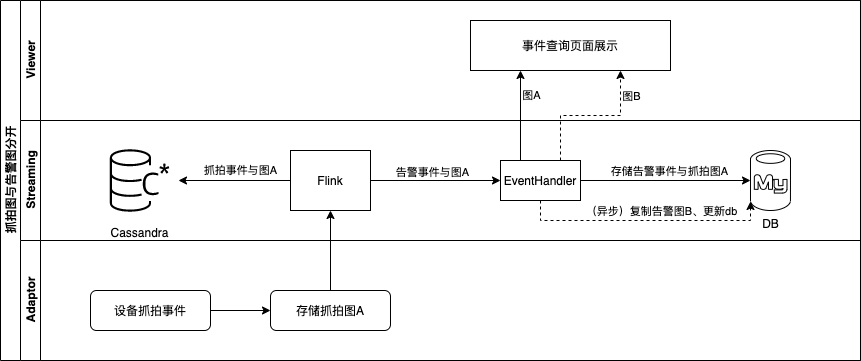

The diagram above was exported from draw.io. Its source (the exported page's mxGraphModel, read from the mxfile embedded in the PNG):
<mxGraphModel dx="1106" dy="803" grid="1" gridSize="10" guides="1" tooltips="1" connect="1" arrows="1" fold="1" page="1" pageScale="1" pageWidth="827" pageHeight="1169" math="0" shadow="0">
  <root>
    <mxCell id="0" />
    <mxCell id="1" parent="0" />
    <mxCell id="dNxyNK7c78bLwvsdeMH5-19" value="抓拍图与告警图分开" style="swimlane;html=1;childLayout=stackLayout;resizeParent=1;resizeParentMax=0;horizontal=0;startSize=20;horizontalStack=0;" parent="1" vertex="1">
      <mxGeometry x="130" y="130" width="860" height="360" as="geometry">
        <mxRectangle x="120" y="120" width="30" height="50" as="alternateBounds" />
      </mxGeometry>
    </mxCell>
    <mxCell id="dNxyNK7c78bLwvsdeMH5-20" value="Viewer" style="swimlane;html=1;startSize=20;horizontal=0;" parent="dNxyNK7c78bLwvsdeMH5-19" vertex="1">
      <mxGeometry x="20" width="840" height="120" as="geometry" />
    </mxCell>
    <mxCell id="dNxyNK7c78bLwvsdeMH5-24" value="事件查询页面展示" style="rounded=0;whiteSpace=wrap;html=1;fontFamily=Helvetica;fontSize=12;fontColor=#000000;align=center;" parent="dNxyNK7c78bLwvsdeMH5-20" vertex="1">
      <mxGeometry x="450" y="20" width="200" height="50" as="geometry" />
    </mxCell>
    <mxCell id="dNxyNK7c78bLwvsdeMH5-21" value="Streaming" style="swimlane;html=1;startSize=20;horizontal=0;" parent="dNxyNK7c78bLwvsdeMH5-19" vertex="1">
      <mxGeometry x="20" y="120" width="840" height="120" as="geometry" />
    </mxCell>
    <mxCell id="qHHsNntBUnSbDEnm5XOk-16" value="抓拍事件与图A" style="edgeStyle=orthogonalEdgeStyle;rounded=0;orthogonalLoop=1;jettySize=auto;html=1;" edge="1" parent="dNxyNK7c78bLwvsdeMH5-21" source="dNxyNK7c78bLwvsdeMH5-26" target="qHHsNntBUnSbDEnm5XOk-10">
      <mxGeometry x="-0.1071" y="-10" relative="1" as="geometry">
        <mxPoint as="offset" />
      </mxGeometry>
    </mxCell>
    <mxCell id="dNxyNK7c78bLwvsdeMH5-26" value="Flink" style="rounded=0;whiteSpace=wrap;html=1;fontFamily=Helvetica;fontSize=12;fontColor=#000000;align=center;" parent="dNxyNK7c78bLwvsdeMH5-21" vertex="1">
      <mxGeometry x="270" y="30" width="80" height="60" as="geometry" />
    </mxCell>
    <mxCell id="qHHsNntBUnSbDEnm5XOk-17" style="edgeStyle=orthogonalEdgeStyle;rounded=0;orthogonalLoop=1;jettySize=auto;html=1;entryX=0;entryY=0.5;entryDx=0;entryDy=0;entryPerimeter=0;" edge="1" parent="dNxyNK7c78bLwvsdeMH5-21" source="qHHsNntBUnSbDEnm5XOk-9" target="qHHsNntBUnSbDEnm5XOk-14">
      <mxGeometry relative="1" as="geometry" />
    </mxCell>
    <mxCell id="qHHsNntBUnSbDEnm5XOk-21" value="存储告警事件与抓拍图A" style="edgeLabel;html=1;align=center;verticalAlign=middle;resizable=0;points=[];" vertex="1" connectable="0" parent="qHHsNntBUnSbDEnm5XOk-17">
      <mxGeometry x="0.0364" y="4" relative="1" as="geometry">
        <mxPoint y="-6" as="offset" />
      </mxGeometry>
    </mxCell>
    <mxCell id="qHHsNntBUnSbDEnm5XOk-19" style="edgeStyle=orthogonalEdgeStyle;rounded=0;orthogonalLoop=1;jettySize=auto;html=1;entryX=0;entryY=0.85;entryDx=0;entryDy=0;entryPerimeter=0;dashed=1;" edge="1" parent="dNxyNK7c78bLwvsdeMH5-21" source="qHHsNntBUnSbDEnm5XOk-9" target="qHHsNntBUnSbDEnm5XOk-14">
      <mxGeometry relative="1" as="geometry">
        <Array as="points">
          <mxPoint x="520" y="100" />
          <mxPoint x="730" y="100" />
        </Array>
      </mxGeometry>
    </mxCell>
    <mxCell id="qHHsNntBUnSbDEnm5XOk-20" value="（异步）复制告警图B、更新db" style="edgeLabel;html=1;align=center;verticalAlign=middle;resizable=0;points=[];" vertex="1" connectable="0" parent="qHHsNntBUnSbDEnm5XOk-19">
      <mxGeometry x="-0.2063" y="1" relative="1" as="geometry">
        <mxPoint x="41" y="-9" as="offset" />
      </mxGeometry>
    </mxCell>
    <mxCell id="qHHsNntBUnSbDEnm5XOk-9" value="EventHandler" style="rounded=0;whiteSpace=wrap;html=1;fontFamily=Helvetica;fontSize=12;fontColor=#000000;align=center;" vertex="1" parent="dNxyNK7c78bLwvsdeMH5-21">
      <mxGeometry x="480" y="40" width="80" height="40" as="geometry" />
    </mxCell>
    <mxCell id="qHHsNntBUnSbDEnm5XOk-10" value="Cassandra" style="sketch=0;points=[[0,0,0],[0.25,0,0],[0.5,0,0],[0.75,0,0],[1,0,0],[0,1,0],[0.25,1,0],[0.5,1,0],[0.75,1,0],[1,1,0],[0,0.25,0],[0,0.5,0],[0,0.75,0],[1,0.25,0],[1,0.5,0],[1,0.75,0]];outlineConnect=0;gradientDirection=north;dashed=0;verticalLabelPosition=bottom;verticalAlign=top;align=center;html=1;fontSize=12;fontStyle=0;aspect=fixed;shape=mxgraph.aws4.resourceIcon;resIcon=mxgraph.aws4.managed_apache_cassandra_service;" vertex="1" parent="dNxyNK7c78bLwvsdeMH5-21">
      <mxGeometry x="80" y="21" width="78" height="78" as="geometry" />
    </mxCell>
    <mxCell id="qHHsNntBUnSbDEnm5XOk-12" value="" style="endArrow=classic;html=1;rounded=0;exitX=1;exitY=0.5;exitDx=0;exitDy=0;entryX=0;entryY=0.5;entryDx=0;entryDy=0;" edge="1" parent="dNxyNK7c78bLwvsdeMH5-21" source="dNxyNK7c78bLwvsdeMH5-26" target="qHHsNntBUnSbDEnm5XOk-9">
      <mxGeometry width="50" height="50" relative="1" as="geometry">
        <mxPoint x="430" y="110" as="sourcePoint" />
        <mxPoint x="480" y="60" as="targetPoint" />
      </mxGeometry>
    </mxCell>
    <mxCell id="qHHsNntBUnSbDEnm5XOk-13" value="告警事件与图A" style="edgeLabel;html=1;align=center;verticalAlign=middle;resizable=0;points=[];" vertex="1" connectable="0" parent="qHHsNntBUnSbDEnm5XOk-12">
      <mxGeometry x="-0.48" y="-2" relative="1" as="geometry">
        <mxPoint x="27" y="-11" as="offset" />
      </mxGeometry>
    </mxCell>
    <mxCell id="qHHsNntBUnSbDEnm5XOk-14" value="DB" style="verticalLabelPosition=bottom;html=1;verticalAlign=top;align=center;shape=mxgraph.azure.mysql_database;" vertex="1" parent="dNxyNK7c78bLwvsdeMH5-21">
      <mxGeometry x="730" y="30" width="40" height="60" as="geometry" />
    </mxCell>
    <mxCell id="dNxyNK7c78bLwvsdeMH5-22" value="Adaptor" style="swimlane;html=1;startSize=20;horizontal=0;" parent="dNxyNK7c78bLwvsdeMH5-19" vertex="1">
      <mxGeometry x="20" y="240" width="840" height="120" as="geometry" />
    </mxCell>
    <mxCell id="qHHsNntBUnSbDEnm5XOk-8" style="edgeStyle=orthogonalEdgeStyle;rounded=0;orthogonalLoop=1;jettySize=auto;html=1;entryX=0;entryY=0.5;entryDx=0;entryDy=0;" edge="1" parent="dNxyNK7c78bLwvsdeMH5-22" source="qHHsNntBUnSbDEnm5XOk-2" target="qHHsNntBUnSbDEnm5XOk-4">
      <mxGeometry relative="1" as="geometry" />
    </mxCell>
    <mxCell id="qHHsNntBUnSbDEnm5XOk-2" value="设备抓拍事件" style="rounded=1;whiteSpace=wrap;html=1;" vertex="1" parent="dNxyNK7c78bLwvsdeMH5-22">
      <mxGeometry x="70" y="50" width="120" height="40" as="geometry" />
    </mxCell>
    <mxCell id="qHHsNntBUnSbDEnm5XOk-4" value="存储抓拍图A" style="rounded=1;whiteSpace=wrap;html=1;" vertex="1" parent="dNxyNK7c78bLwvsdeMH5-22">
      <mxGeometry x="250" y="50" width="120" height="40" as="geometry" />
    </mxCell>
    <mxCell id="qHHsNntBUnSbDEnm5XOk-5" style="edgeStyle=orthogonalEdgeStyle;rounded=0;orthogonalLoop=1;jettySize=auto;html=1;entryX=0.5;entryY=1;entryDx=0;entryDy=0;" edge="1" parent="dNxyNK7c78bLwvsdeMH5-19" source="qHHsNntBUnSbDEnm5XOk-4" target="dNxyNK7c78bLwvsdeMH5-26">
      <mxGeometry relative="1" as="geometry" />
    </mxCell>
    <mxCell id="qHHsNntBUnSbDEnm5XOk-23" style="edgeStyle=orthogonalEdgeStyle;rounded=0;orthogonalLoop=1;jettySize=auto;html=1;exitX=0.25;exitY=0;exitDx=0;exitDy=0;entryX=0.25;entryY=1;entryDx=0;entryDy=0;" edge="1" parent="dNxyNK7c78bLwvsdeMH5-19" source="qHHsNntBUnSbDEnm5XOk-9" target="dNxyNK7c78bLwvsdeMH5-24">
      <mxGeometry relative="1" as="geometry" />
    </mxCell>
    <mxCell id="qHHsNntBUnSbDEnm5XOk-26" value="图A" style="edgeLabel;html=1;align=center;verticalAlign=middle;resizable=0;points=[];" vertex="1" connectable="0" parent="qHHsNntBUnSbDEnm5XOk-23">
      <mxGeometry x="0.4667" y="-2" relative="1" as="geometry">
        <mxPoint x="8" as="offset" />
      </mxGeometry>
    </mxCell>
    <mxCell id="qHHsNntBUnSbDEnm5XOk-24" style="edgeStyle=orthogonalEdgeStyle;rounded=0;orthogonalLoop=1;jettySize=auto;html=1;exitX=0.75;exitY=0;exitDx=0;exitDy=0;entryX=0.75;entryY=1;entryDx=0;entryDy=0;dashed=1;" edge="1" parent="dNxyNK7c78bLwvsdeMH5-19" source="qHHsNntBUnSbDEnm5XOk-9" target="dNxyNK7c78bLwvsdeMH5-24">
      <mxGeometry relative="1" as="geometry" />
    </mxCell>
    <mxCell id="qHHsNntBUnSbDEnm5XOk-27" value="图B" style="edgeLabel;html=1;align=center;verticalAlign=middle;resizable=0;points=[];" vertex="1" connectable="0" parent="qHHsNntBUnSbDEnm5XOk-24">
      <mxGeometry x="0.6667" relative="1" as="geometry">
        <mxPoint x="10" as="offset" />
      </mxGeometry>
    </mxCell>
  </root>
</mxGraphModel>